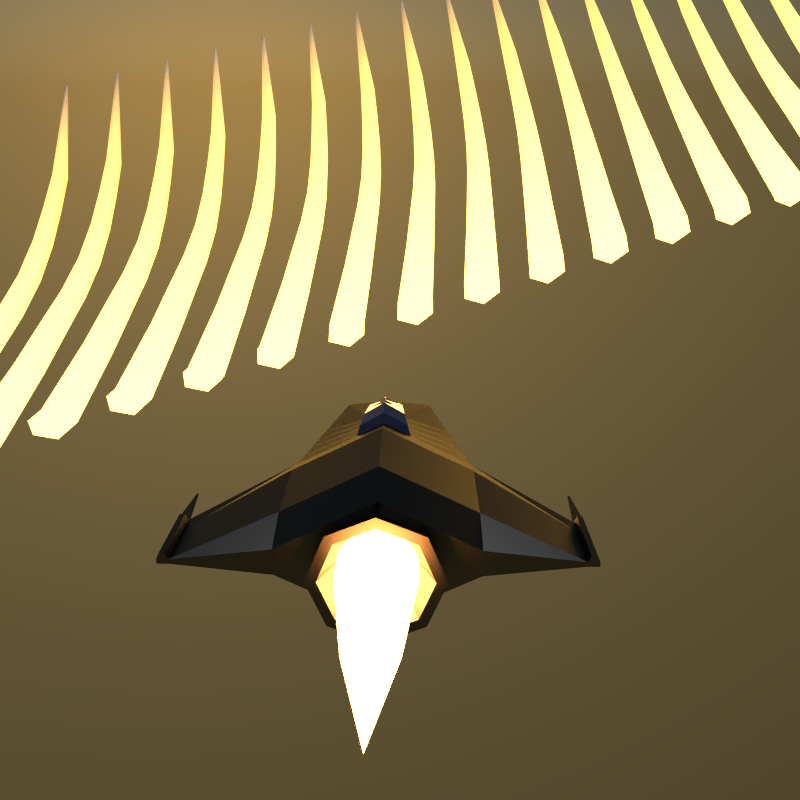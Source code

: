 # Source: RenderSketchGame-RyanGreen-0710.blend  (saved by Blender 2.71.0; exported with 4.5.12 LTS)
import bpy
from mathutils import Matrix  # noqa: F401  (used for matrix-valued properties, if any)

bpy.ops.wm.read_factory_settings(use_empty=True)
scene = bpy.context.scene
scene.name = 'Scene'

# ---- collections
col_collection_1 = bpy.data.collections.new('Collection 1'); scene.collection.children.link(col_collection_1)

# ---- materials (node trees are filled in below, after node groups)
mat_material_004 = bpy.data.materials.new('Material.004')
mat_material_004.alpha_threshold = 0.0
mat_material_004.roughness = 0.5
mat_material_004.line_color = (0.0, 0.0, 0.0, 1.0)
mat_material_001 = bpy.data.materials.new('Material.001')
mat_material_001.alpha_threshold = 0.0
mat_material_001.roughness = 0.5
mat_material_001.line_color = (0.0, 0.0, 0.0, 1.0)
mat_material = bpy.data.materials.new('Material')
mat_material.alpha_threshold = 0.0
mat_material.roughness = 0.5
mat_material.line_color = (0.0, 0.0, 0.0, 1.0)
mat_material_002 = bpy.data.materials.new('Material.002')
mat_material_002.alpha_threshold = 0.0
mat_material_002.roughness = 0.5
mat_material_002.line_color = (0.0, 0.0, 0.0, 1.0)

# ---- material node trees
mat_material_004.use_nodes = True; mat_material_004.node_tree.nodes.clear()
_N = mat_material_004.node_tree.nodes; _L = mat_material_004.node_tree.links
n0 = _N.new('ShaderNodeMixShader'); n0.name = 'Mix Shader'; n0.location = (162, 311)
n1 = _N.new('ShaderNodeTexCoord'); n1.name = 'Texture Coordinate'; n1.location = (-435, 284)
n2 = _N.new('ShaderNodeEmission'); n2.name = 'Emission'; n2.location = (-47, 194)
n2.inputs[0].default_value = (0.8, 0.414, 0.06274, 1.0)
n2.inputs[1].default_value = 11.4
n3 = _N.new('ShaderNodeBsdfDiffuse'); n3.name = 'Diffuse BSDF'; n3.location = (-174, 417)
n4 = _N.new('ShaderNodeSeparateColor'); n4.name = 'Separate RGB'; n4.location = (-272, 268)
n5 = _N.new('ShaderNodeOutputMaterial'); n5.name = 'Material Output'; n5.location = (549, 373)
_L.new(n2.outputs[0], n0.inputs[1])
_L.new(n0.outputs[0], n5.inputs[0])
_L.new(n1.outputs[0], n4.inputs[0])
_L.new(n4.outputs[1], n0.inputs[0])
_L.new(n3.outputs[0], n0.inputs[2])
n5.is_active_output = True
mat_material_001.use_nodes = True; mat_material_001.node_tree.nodes.clear()
_N = mat_material_001.node_tree.nodes; _L = mat_material_001.node_tree.links
n0 = _N.new('ShaderNodeOutputMaterial'); n0.name = 'Material Output'; n0.location = (300, 300)
n1 = _N.new('ShaderNodeEmission'); n1.name = 'Emission'; n1.location = (110, 300)
n1.inputs[0].default_value = (0.8, 0.2697, 0.05864, 1.0)
n1.inputs[1].default_value = 40.0
_L.new(n1.outputs[0], n0.inputs[0])
n0.is_active_output = True
mat_material.use_nodes = True; mat_material.node_tree.nodes.clear()
_N = mat_material.node_tree.nodes; _L = mat_material.node_tree.links
n0 = _N.new('ShaderNodeOutputMaterial'); n0.name = 'Material Output'; n0.location = (300, 300)
n1 = _N.new('ShaderNodeBsdfAnisotropic'); n1.name = 'Glossy BSDF'; n1.location = (100, 300)
n1.distribution = 'BECKMANN'
n1.inputs[0].default_value = (0.1376, 0.1376, 0.1376, 1.0)
n1.inputs[1].default_value = 0.433
_L.new(n1.outputs[0], n0.inputs[0])
n0.is_active_output = True
mat_material_002.use_nodes = True; mat_material_002.node_tree.nodes.clear()
_N = mat_material_002.node_tree.nodes; _L = mat_material_002.node_tree.links
n0 = _N.new('ShaderNodeOutputMaterial'); n0.name = 'Material Output'; n0.location = (300, 300)
n1 = _N.new('ShaderNodeBsdfAnisotropic'); n1.name = 'Glossy BSDF'; n1.location = (100, 300)
n1.distribution = 'BECKMANN'
n1.inputs[0].default_value = (0.5753, 0.528, 0.8, 1.0)
n1.inputs[1].default_value = 0.0
_L.new(n1.outputs[0], n0.inputs[0])
n0.is_active_output = True

# ---- world
world_world = bpy.data.worlds.new('World'); scene.world = world_world
world_world.use_nodes = True; world_world.node_tree.nodes.clear()
_N = world_world.node_tree.nodes; _L = world_world.node_tree.links
n0 = _N.new('ShaderNodeOutputWorld'); n0.name = 'World Output'; n0.location = (300, 300)
n1 = _N.new('ShaderNodeBackground'); n1.name = 'Background'; n1.location = (10, 300)
n2 = _N.new('ShaderNodeTexSky'); n2.name = 'Sky Texture'; n2.location = (-190, 300)
n2.sky_type = 'HOSEK_WILKIE'
n2.sun_direction = (-0.1897, 0.977, 0.09736)
n2.sun_elevation = 1.571
_L.new(n1.outputs[0], n0.inputs[0])
_L.new(n2.outputs[0], n1.inputs[0])
n0.is_active_output = True
world_world.color = (0.05088, 0.05088, 0.05088)
world_world.use_sun_shadow = False
world_world.sun_shadow_jitter_overblur = 0.0
world_world.cycles.sampling_method = 'MANUAL'
world_world.cycles.sample_map_resolution = 256

# ---- cameras
cam_camera = bpy.data.cameras.new('Camera')
cam_camera.clip_end = 100.0
cam_camera.lens = 35.0
cam_camera.sensor_width = 32.0
cam_camera.sensor_height = 18.0
cam_camera.ortho_scale = 7.314
cam_camera.dof.focus_distance = 0.0

# ---- lights
light_lamp = bpy.data.lights.new('Lamp', 'SUN')
light_lamp.transmission_factor = 0.0
light_lamp.cutoff_distance = 30.0
light_lamp.angle = 0.1993
light_lamp.energy = 1.0
light_lamp.shadow_buffer_clip_start = 1.001
light_lamp.shadow_soft_size = 0.1
light_lamp.shadow_cascade_max_distance = 1000.0
light_lamp.cycles.use_multiple_importance_sampling = False

# ---- meshes
me_icosphere_001 = bpy.data.meshes.new('Icosphere.001')
me_icosphere_001.from_pydata([(0.576, 0.6322, -2.46), (1.299, 0.1054, -1.906), (0.1858, -0.3514, -1.683), (-0.3212, 0.6291, -1.902), (0.4829, 1.698, -2.26), (1.484, 1.374, -2.26), (0.8479, -0.2234, -1.004), (-0.1533, 0.1001, -1.001), (0.03086, 1.367, -1.358), (9.09, 23.11, 5.282), (1.652, 0.8447, -1.363), (0.7531, 0.8403, -0.8004), (2.606, 6.642, -1.171), (3.481, 6.326, -1.177), (2.26, 6.479, -0.3445), (11.09, 29.16, 10.22), (3.674, 5.963, -0.3558), (2.92, 6.057, 0.1574), (9.632, 22.94, 5.282), (8.839, 22.94, 5.814), (4.69, 9.312, -0.394), (9.714, 22.65, 5.804), (9.223, 22.64, 6.117), (11.19, 29.13, 10.22), (11.05, 29.12, 10.31), (11.14, 29.15, 10.31), (11.21, 29.07, 10.31), (11.12, 29.07, 10.36), (5.873, 12.26, 0.3464), (6.965, 15.1, 1.267), (7.929, 17.8, 2.45), (8.801, 20.39, 3.824), (8.203, 20.59, 3.826), (7.276, 18.02, 2.454), (6.256, 15.34, 1.272), (5.108, 12.53, 0.3531), (3.87, 9.605, -0.3875), (4.864, 8.961, 0.3797), (6.028, 11.92, 1.073), (7.1, 14.77, 1.944), (8.047, 17.48, 3.076), (8.901, 20.09, 4.398), (4.153, 9.037, 0.863), (5.359, 11.98, 1.527), (6.475, 14.81, 2.365), (7.465, 17.51, 3.462), (8.364, 20.1, 4.748), (7.935, 20.42, 4.41), (6.991, 17.85, 3.089), (5.955, 15.17, 1.959), (4.792, 12.36, 1.088), (3.539, 9.439, 0.3933)], [], [(0, 1, 2), (1, 0, 5), (0, 2, 3), (0, 3, 4), (0, 4, 5), (1, 5, 10), (2, 1, 6), (3, 2, 7), (4, 3, 8), (5, 4, 12, 13), (1, 10, 6), (2, 6, 7), (3, 7, 8), (10, 5, 13, 16), (4, 8, 14, 12), (6, 10, 11), (7, 6, 11), (8, 7, 11), (11, 10, 16, 17), (8, 11, 17, 14), (31, 32, 9, 18), (41, 31, 18, 21), (32, 47, 19, 9), (46, 41, 21, 22), (47, 46, 22, 19), (18, 9, 15, 23), (21, 18, 23, 26), (9, 19, 24, 15), (22, 21, 26, 27), (19, 22, 27, 24), (23, 15, 25), (15, 24, 25), (23, 25, 26), (25, 24, 27), (26, 25, 27), (13, 12, 36, 20), (20, 36, 35, 28), (28, 35, 34, 29), (29, 34, 33, 30), (30, 33, 32, 31), (16, 13, 20, 37), (37, 20, 28, 38), (38, 28, 29, 39), (39, 29, 30, 40), (40, 30, 31, 41), (12, 14, 51, 36), (36, 51, 50, 35), (35, 50, 49, 34), (34, 49, 48, 33), (33, 48, 47, 32), (17, 16, 37, 42), (42, 37, 38, 43), (43, 38, 39, 44), (44, 39, 40, 45), (45, 40, 41, 46), (14, 17, 42, 51), (51, 42, 43, 50), (50, 43, 44, 49), (49, 44, 45, 48), (48, 45, 46, 47)])
me_icosphere_001.materials.append(mat_material_004)
me_icosphere_001.use_remesh_preserve_volume = False
me_icosphere_001.use_remesh_preserve_attributes = False
me_icosphere_001.use_mirror_vertex_groups = False
me_icosphere_001.update()
me_icosphere = bpy.data.meshes.new('Icosphere')
me_icosphere.from_pydata([(0.0, 0.0, -1.0), (0.7236, -1.047, -0.4472), (-0.2764, -3.568, -0.4472), (-0.8944, 0.0, -0.4472), (-0.2764, 0.8506, -0.4472), (0.7236, 0.5257, -0.4472), (0.2764, -3.568, 0.4472), (-0.7236, -1.047, 0.4472), (-0.7236, 0.5257, 0.4472), (0.2764, 0.8506, 0.4472), (0.8944, 0.0, 0.4472), (0.0, 0.0, 1.0), (-0.1625, -0.927, -0.8507), (0.4253, -0.3353, -0.8507), (0.2629, -3.121, -0.5257), (0.8506, 0.0, -0.5257), (0.4253, 0.309, -0.8507), (-0.5257, 0.0, -0.8507), (-0.6882, -0.927, -0.5257), (-0.1625, 0.5, -0.8507), (-0.6882, 0.5, -0.5257), (0.2629, 0.809, -0.5257), (0.9511, -0.3353, 0.0), (0.9511, 0.309, 0.0), (0.0, -5.661, 0.0), (0.5878, -3.121, 0.0), (-0.9511, -0.3353, 0.0), (-0.5878, -3.121, 0.0), (-0.5878, 0.809, 0.0), (-0.9511, 0.309, 0.0), (0.5878, 0.809, 0.0), (0.0, 1.0, 0.0), (0.6882, -0.927, 0.5257), (-0.2629, -3.121, 0.5257), (-0.8506, 0.0, 0.5257), (-0.2629, 0.809, 0.5257), (0.6882, 0.5, 0.5257), (0.1625, -0.927, 0.8507), (0.5257, 0.0, 0.8507), (-0.4253, -0.3353, 0.8507), (-0.4253, 0.309, 0.8507), (0.1625, 0.5, 0.8507)], [], [(0, 13, 12), (1, 13, 15), (0, 12, 17), (0, 17, 19), (0, 19, 16), (1, 15, 22), (2, 14, 24), (3, 18, 26), (4, 20, 28), (5, 21, 30), (1, 22, 25), (2, 24, 27), (3, 26, 29), (4, 28, 31), (5, 30, 23), (6, 32, 37), (7, 33, 39), (8, 34, 40), (9, 35, 41), (10, 36, 38), (12, 14, 2), (12, 13, 14), (13, 1, 14), (15, 16, 5), (15, 13, 16), (13, 0, 16), (17, 18, 3), (17, 12, 18), (12, 2, 18), (19, 20, 4), (19, 17, 20), (17, 3, 20), (16, 21, 5), (16, 19, 21), (19, 4, 21), (22, 23, 10), (22, 15, 23), (15, 5, 23), (24, 25, 6), (24, 14, 25), (14, 1, 25), (26, 27, 7), (26, 18, 27), (18, 2, 27), (28, 29, 8), (28, 20, 29), (20, 3, 29), (30, 31, 9), (30, 21, 31), (21, 4, 31), (25, 32, 6), (25, 22, 32), (22, 10, 32), (27, 33, 7), (27, 24, 33), (24, 6, 33), (29, 34, 8), (29, 26, 34), (26, 7, 34), (31, 35, 9), (31, 28, 35), (28, 8, 35), (23, 36, 10), (23, 30, 36), (30, 9, 36), (37, 38, 11), (37, 32, 38), (32, 10, 38), (39, 37, 11), (39, 33, 37), (33, 6, 37), (40, 39, 11), (40, 34, 39), (34, 7, 39), (41, 40, 11), (41, 35, 40), (35, 8, 40), (38, 41, 11), (38, 36, 41), (36, 9, 41)])
me_icosphere.materials.append(mat_material_001)
me_icosphere.use_remesh_preserve_volume = False
me_icosphere.use_remesh_preserve_attributes = False
me_icosphere.use_mirror_vertex_groups = False
me_icosphere.update()
me_cube_001 = bpy.data.meshes.new('Cube.001')
me_cube_001.from_pydata([(-3.553e-15, -0.6507, 0.3493), (2.495e-08, -1.349, 0.6613), (0.247, -0.6507, 0.247), (0.4676, -1.349, 0.4676), (0.3493, -0.6507, 2.98e-07), (0.6613, -1.349, -3.03e-07), (0.247, -0.6507, -0.247), (0.4676, -1.349, -0.4676), (-3.553e-15, -0.6507, -0.3493), (2.495e-08, -1.349, -0.6613), (-0.247, -0.6507, -0.247), (-0.4676, -1.349, -0.4676), (-0.3493, -0.6507, 2.98e-07), (-0.6613, -1.349, -3.03e-07), (-0.247, -0.6507, 0.247), (-0.4676, -1.349, 0.4676), (1.579e-08, -1.349, 0.5506), (0.3893, -1.349, 0.3893), (0.5506, -1.349, -3.016e-07), (0.3893, -1.349, -0.3893), (1.579e-08, -1.349, -0.5506), (-0.3893, -1.349, -0.3893), (-0.5506, -1.349, -3.016e-07), (-0.3893, -1.349, 0.3893), (-4.43e-09, -0.8008, 0.3064), (0.2167, -0.8008, 0.2167), (0.3064, -0.8008, 2.365e-07), (0.2167, -0.8008, -0.2167), (-4.43e-09, -0.8008, -0.3064), (-0.2167, -0.8008, -0.2167), (-0.3064, -0.8008, 2.365e-07), (-0.2167, -0.8008, 0.2167)], [], [(0, 1, 3, 2), (2, 3, 5, 4), (4, 5, 7, 6), (6, 7, 9, 8), (8, 9, 11, 10), (10, 11, 13, 12), (1, 15, 23, 16), (14, 15, 1, 0), (12, 13, 15, 14), (0, 2, 4, 6, 8, 10, 12, 14), (16, 23, 31, 24), (15, 13, 22, 23), (13, 11, 21, 22), (11, 9, 20, 21), (9, 7, 19, 20), (7, 5, 18, 19), (5, 3, 17, 18), (3, 1, 16, 17), (25, 24, 31, 30, 29, 28, 27, 26), (23, 22, 30, 31), (22, 21, 29, 30), (21, 20, 28, 29), (20, 19, 27, 28), (19, 18, 26, 27), (18, 17, 25, 26), (17, 16, 24, 25)])
me_cube_001.materials.append(mat_material)
me_cube_001.use_remesh_preserve_volume = False
me_cube_001.use_remesh_preserve_attributes = False
me_cube_001.use_mirror_vertex_groups = False
me_cube_001.update()
me_cube = bpy.data.meshes.new('Cube')
me_cube.from_pydata([(1.0, 1.0, -0.1375), (1.0, -1.0, -0.1375), (1.0, 1.0, 0.1378), (1.0, -1.0, 0.1378), (0.0, 1.0, -0.6398), (0.0, -1.0, -0.6398), (0.0, 1.0, 0.6401), (0.0, -1.0, 0.6401), (1.0, 1.0, 0.0), (1.0, -1.0, 0.0), (0.0, -1.0, 0.0), (1.992, -0.197, -0.025), (0.5657, 3.306, -0.01808), (0.5657, 3.306, 0.01808), (0.0, 3.306, -0.08413), (0.0, 3.306, 0.08413), (0.5657, 3.306, 1.252e-06), (0.0, 3.306, 1.252e-06), (1.992, -1.0, -0.025), (1.992, -0.197, 0.025), (1.992, -1.0, 0.025), (1.992, -0.197, 8.345e-07), (1.992, -1.0, 8.345e-07), (0.0, 2.143, 0.3644), (0.7847, 2.143, 6.205e-07), (0.7847, 2.143, -0.0783), (0.7847, 2.143, 0.0783), (0.0, 2.143, -0.3644), (0.309, 1.0, -0.4846), (0.309, -1.0, -0.4846), (0.309, 1.0, 0.4848), (0.309, -1.0, 0.4848), (0.309, -1.0, 0.0), (0.1748, 3.306, -0.06371), (0.1748, 3.306, 0.06372), (0.1748, 3.306, 1.252e-06), (0.2425, 2.143, 0.276), (0.2425, 2.143, -0.276), (0.8924, 1.572, 3.102e-07), (0.8924, 1.572, -0.1079), (0.8924, 1.572, 0.1079), (0.0, 1.572, -0.5021), (0.2758, 1.572, 0.3803), (0.2758, 1.572, -0.3803), (0.2592, 1.857, 0.3281), (0.2592, 1.857, -0.3281), (0.8386, 1.857, 4.653e-07), (0.8386, 1.857, -0.0931), (0.8386, 1.857, 0.0931), (0.0, 1.857, -0.4332), (0.9462, 1.286, 1.551e-07), (0.9462, 1.286, -0.1227), (0.9462, 1.286, 0.1227), (0.0, 1.286, -0.5709), (0.2924, 1.286, 0.4324), (0.2924, 1.286, -0.4324), (0.0, 1.082, 0.7411), (0.0, 2.113, 0.4959), (0.2752, 1.082, 0.5859), (0.206, 2.113, 0.4075), (0.0, 1.584, 0.7181), (0.2169, 1.584, 0.5963), (0.2003, 1.87, 0.5442), (0.0, 1.87, 0.6493), (0.0, 1.298, 0.787), (0.2336, 1.298, 0.6485), (2.109, -0.197, -0.025), (2.109, -1.0, -0.025), (2.109, -0.197, 0.025), (2.109, -1.0, 0.025), (2.109, -0.197, 1.073e-06), (2.109, -1.0, 1.073e-06), (2.021, -0.197, 0.09105), (2.021, -1.0, 0.09105), (2.08, -0.197, 0.09105), (2.08, -1.0, 0.09105), (2.04, 0.465, -0.004416), (2.04, 0.465, 0.004431), (2.04, 0.465, 7.251e-06), (2.061, 0.465, -0.004416), (2.061, 0.465, 0.004431), (2.061, 0.465, 7.293e-06), (1.0, 0.5, -0.07368), (1.0, -5.96e-08, -0.07368), (1.0, -0.5, -0.07368), (1.0, 0.5, 0.2805), (1.0, -5.364e-07, 0.2805), (1.0, -0.5, 0.2805), (0.0, -0.5, -0.6398), (0.0, 1.192e-07, -0.6398), (0.0, 0.5, -0.6398), (0.0, 0.5, 0.7828), (0.0, -1.788e-07, 0.7828), (0.0, -0.5, 0.7828), (1.992, -0.3977, -0.025), (1.992, -0.5985, -0.025), (1.992, -0.7992, -0.025), (1.992, -0.3977, 0.025), (1.992, -0.5985, 0.025), (1.992, -0.7992, 0.025), (0.309, -0.5, -0.4846), (0.309, 5.96e-08, -0.4846), (0.309, 0.5, -0.4846), (0.309, 0.5, 0.6275), (0.309, -2.98e-07, 0.6275), (0.309, -0.5, 0.6275), (2.109, -0.3977, -0.025), (2.109, -0.5985, -0.025), (2.109, -0.7992, -0.025), (2.109, -0.3977, 0.025), (2.109, -0.5985, 0.025), (2.109, -0.7992, 0.025), (2.109, -0.3977, 1.073e-06), (2.109, -0.5985, 1.073e-06), (2.109, -0.7992, 1.073e-06), (2.021, -0.3977, 0.09105), (2.021, -0.5985, 0.09105), (2.021, -0.7992, 0.09105), (2.08, -0.3977, 0.09105), (2.08, -0.5985, 0.09105), (2.08, -0.7992, 0.09105)], [], [(0, 8, 21, 11), (100, 29, 5, 88), (105, 93, 7, 31), (32, 31, 7, 10), (36, 26, 13, 34), (9, 1, 18, 22), (29, 32, 10, 5), (24, 25, 12, 16), (35, 33, 14, 17), (34, 35, 17, 15), (37, 27, 14, 33), (26, 24, 16, 13), (66, 11, 76, 79), (22, 18, 67, 71), (87, 3, 20, 99), (3, 9, 22, 20), (8, 2, 19, 21), (82, 0, 11, 94), (44, 48, 26, 36), (46, 47, 25, 24), (45, 49, 27, 37), (48, 46, 24, 26), (84, 1, 29, 100), (87, 105, 31, 3), (9, 3, 31, 32), (23, 36, 34, 15), (1, 9, 32, 29), (16, 12, 33, 35), (13, 16, 35, 34), (25, 37, 33, 12), (44, 36, 59, 62), (47, 45, 37, 25), (54, 52, 40, 42), (50, 51, 39, 38), (55, 53, 41, 43), (52, 50, 38, 40), (30, 54, 65, 58), (51, 55, 43, 39), (42, 40, 48, 44), (38, 39, 47, 46), (43, 41, 49, 45), (40, 38, 46, 48), (42, 44, 62, 61), (39, 43, 45, 47), (30, 2, 52, 54), (8, 0, 51, 50), (28, 4, 53, 55), (2, 8, 50, 52), (54, 42, 61, 65), (0, 28, 55, 51), (63, 62, 59, 57), (64, 65, 61, 60), (60, 61, 62, 63), (56, 58, 65, 64), (6, 30, 58, 56), (36, 23, 57, 59), (114, 111, 69, 71), (108, 114, 71, 67), (20, 69, 75, 73), (20, 22, 71, 69), (19, 68, 80, 77), (94, 11, 66, 106), (117, 73, 75, 120), (68, 19, 72, 74), (109, 68, 74, 118), (99, 20, 73, 117), (76, 78, 81, 79), (78, 77, 80, 81), (70, 66, 79, 81), (68, 70, 81, 80), (11, 21, 78, 76), (21, 19, 77, 78), (28, 102, 90, 4), (102, 101, 89, 90), (101, 100, 88, 89), (30, 6, 91, 103), (103, 91, 92, 104), (104, 92, 93, 105), (2, 85, 97, 19), (85, 86, 98, 97), (86, 87, 99, 98), (1, 84, 96, 18), (84, 83, 95, 96), (83, 82, 94, 95), (0, 82, 102, 28), (82, 83, 101, 102), (83, 84, 100, 101), (2, 30, 103, 85), (85, 103, 104, 86), (86, 104, 105, 87), (70, 68, 109, 112), (112, 109, 110, 113), (113, 110, 111, 114), (66, 70, 112, 106), (106, 112, 113, 107), (107, 113, 114, 108), (18, 96, 108, 67), (96, 95, 107, 108), (95, 94, 106, 107), (72, 115, 118, 74), (115, 116, 119, 118), (116, 117, 120, 119), (69, 111, 120, 75), (111, 110, 119, 120), (110, 109, 118, 119), (19, 97, 115, 72), (97, 98, 116, 115), (98, 99, 117, 116)])
me_cube.polygons.foreach_set('material_index', [0, 0, 0, 0, 0, 0, 0, 0, 0, 0, 0, 0, 0, 0, 0, 0, 0, 0, 0, 0, 0, 0, 0, 0, 0, 0, 0, 0, 0, 0, 1, 0, 0, 0, 0, 0, 1, 0, 0, 0, 0, 0, 1, 0, 0, 0, 0, 0, 1, 0, 1, 1, 1, 1, 1, 1, 0, 0, 0, 0, 0, 0, 0, 0, 0, 0, 0, 0, 0, 0, 0, 0, 0, 0, 0, 0, 0, 0, 0, 0, 0, 0, 0, 0, 0, 0, 0, 0, 0, 0, 0, 0, 0, 0, 0, 0, 0, 0, 0, 0, 0, 0, 0, 0, 0, 0, 0, 0])
me_cube.materials.append(mat_material)
me_cube.materials.append(mat_material_002)
me_cube.use_remesh_preserve_volume = False
me_cube.use_remesh_preserve_attributes = False
me_cube.use_mirror_vertex_groups = False
me_cube.update()

# ---- objects
ob_icosphere_001 = bpy.data.objects.new('Icosphere.001', me_icosphere_001)
ob_icosphere = bpy.data.objects.new('Icosphere', me_icosphere)
ob_cube_001 = bpy.data.objects.new('Cube.001', me_cube_001)
ob_cube = bpy.data.objects.new('Cube', me_cube)
ob_lamp = bpy.data.objects.new('Lamp', light_lamp)
ob_camera = bpy.data.objects.new('Camera', cam_camera)

# ---- transforms, parenting, visibility, modifiers, constraints
ob_icosphere_001.location = (-22.87, 24.94, -9.134)
ob_icosphere_001.rotation_euler = (0.06054, -0.2395, 0.2826)
ob_icosphere_001.lineart.crease_threshold = 0.0
_m = ob_icosphere_001.modifiers.new('Array', 'ARRAY')
_m.count = 22
_m.constant_offset_displace = (0.0, 0.0, 0.0)
_m.relative_offset_displace = (0.3, 0.0, 0.0)
ob_icosphere.location = (-3.912e-08, -1.157, 1.0)
ob_icosphere.scale = (0.4173, 0.4173, 0.4173)
ob_icosphere.lineart.crease_threshold = 0.0
ob_cube_001.location = (0.0, 0.0, 1.0)
ob_cube_001.lock_rotations_4d = False
ob_cube_001.empty_display_type = 'ARROWS'
ob_cube_001.lineart.crease_threshold = 0.0
ob_cube.location = (0.0, 0.0, 1.0)
ob_cube.lock_rotations_4d = False
ob_cube.empty_display_type = 'ARROWS'
ob_cube.lineart.crease_threshold = 0.0
_m = ob_cube.modifiers.new('Mirror', 'MIRROR')
_m.use_clip = True
ob_lamp.location = (4.076, 5.099, 10.38)
ob_lamp.rotation_euler = (-0.06022, -0.0, 0.0)
ob_lamp.lock_rotations_4d = False
ob_lamp.empty_display_type = 'ARROWS'
ob_lamp.color = (0.0, 0.0, 0.0, 0.0)
ob_lamp.lineart.crease_threshold = 0.0
ob_camera.location = (0.3151, -8.286, 5.271)
ob_camera.rotation_euler = (1.225, -1.068e-07, 0.014)
ob_camera.lock_rotations_4d = False
ob_camera.empty_display_type = 'ARROWS'
ob_camera.color = (0.0, 0.0, 0.0, 0.0)
ob_camera.display_type = 'WIRE'
ob_camera.lineart.crease_threshold = 0.0

# ---- collection membership
col_collection_1.objects.link(ob_icosphere_001)
col_collection_1.objects.link(ob_icosphere)
col_collection_1.objects.link(ob_cube_001)
col_collection_1.objects.link(ob_cube)
col_collection_1.objects.link(ob_lamp)
col_collection_1.objects.link(ob_camera)

# ---- scene / render settings (as saved in the file)
scene.camera = ob_camera
scene.frame_start = 1; scene.frame_end = 250; scene.frame_set(1)
scene.render.engine = 'CYCLES'
scene.render.image_settings.color_depth = '16'
scene.render.resolution_x = 1080
scene.render.dither_intensity = 0.0
scene.cycles.use_denoising = False
scene.cycles.samples = 500
scene.cycles.sampling_pattern = 'TABULATED_SOBOL'
scene.cycles.light_sampling_threshold = 0.0
scene.cycles.use_adaptive_sampling = False
scene.cycles.use_light_tree = False
scene.cycles.blur_glossy = 0.0
scene.cycles.volume_bounces = 1
scene.cycles.pixel_filter_type = 'GAUSSIAN'
scene.cycles.sample_clamp_indirect = 0.0
scene.view_settings.view_transform = 'Standard'
bpy.context.view_layer.update()
